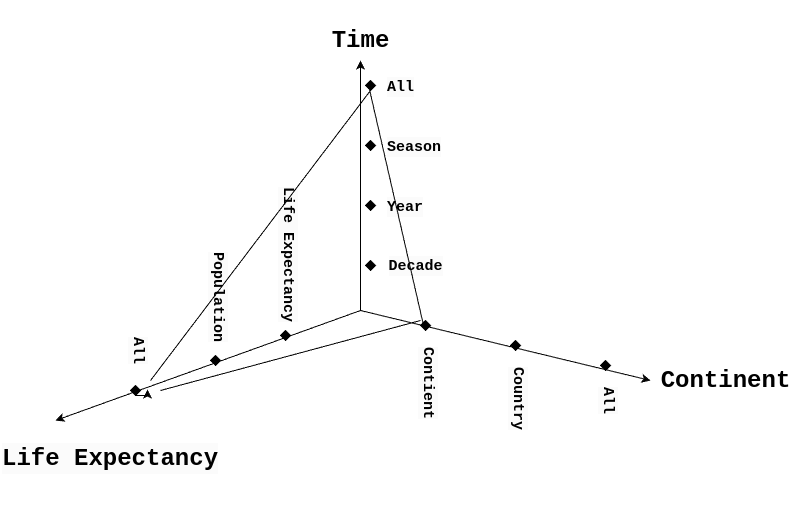

The diagram above was exported from draw.io. Its source (the exported page's mxGraphModel, read from the mxfile embedded in the PNG):
<mxGraphModel dx="1434" dy="652" grid="1" gridSize="10" guides="1" tooltips="1" connect="1" arrows="1" fold="1" page="1" pageScale="1" pageWidth="850" pageHeight="1100" math="0" shadow="0">
  <root>
    <mxCell id="0" />
    <mxCell id="1" parent="0" />
    <mxCell id="ajrsLoa2LUbQYtmKuHAF-1" value="" style="endArrow=classic;html=1;rounded=0;" parent="1" edge="1">
      <mxGeometry width="50" height="50" relative="1" as="geometry">
        <mxPoint x="400" y="360" as="sourcePoint" />
        <mxPoint x="400" y="110" as="targetPoint" />
      </mxGeometry>
    </mxCell>
    <mxCell id="ajrsLoa2LUbQYtmKuHAF-2" value="" style="endArrow=classic;html=1;rounded=0;" parent="1" edge="1">
      <mxGeometry width="50" height="50" relative="1" as="geometry">
        <mxPoint x="400" y="360" as="sourcePoint" />
        <mxPoint x="690" y="430" as="targetPoint" />
      </mxGeometry>
    </mxCell>
    <mxCell id="ajrsLoa2LUbQYtmKuHAF-3" value="" style="endArrow=classic;html=1;rounded=0;entryX=0.25;entryY=0;entryDx=0;entryDy=0;" parent="1" target="ajrsLoa2LUbQYtmKuHAF-7" edge="1">
      <mxGeometry width="50" height="50" relative="1" as="geometry">
        <mxPoint x="400" y="360" as="sourcePoint" />
        <mxPoint x="170" y="450" as="targetPoint" />
      </mxGeometry>
    </mxCell>
    <mxCell id="ajrsLoa2LUbQYtmKuHAF-4" value="&lt;h1&gt;&lt;font face=&quot;Courier New&quot;&gt;Time&lt;/font&gt;&lt;/h1&gt;" style="text;html=1;align=center;verticalAlign=middle;resizable=0;points=[];autosize=1;strokeColor=none;fillColor=none;" parent="1" vertex="1">
      <mxGeometry x="360" y="50" width="80" height="80" as="geometry" />
    </mxCell>
    <mxCell id="ajrsLoa2LUbQYtmKuHAF-6" value="&lt;h1&gt;&lt;font face=&quot;Courier New&quot;&gt;Continent&lt;/font&gt;&lt;/h1&gt;" style="text;html=1;align=center;verticalAlign=middle;resizable=0;points=[];autosize=1;strokeColor=none;fillColor=none;" parent="1" vertex="1">
      <mxGeometry x="690" y="390" width="150" height="80" as="geometry" />
    </mxCell>
    <mxCell id="ajrsLoa2LUbQYtmKuHAF-7" value="&lt;h1 style=&quot;color: rgb(0, 0, 0); font-family: Helvetica; font-style: normal; font-variant-ligatures: normal; font-variant-caps: normal; letter-spacing: normal; orphans: 2; text-align: center; text-indent: 0px; text-transform: none; widows: 2; word-spacing: 0px; -webkit-text-stroke-width: 0px; white-space: nowrap; background-color: rgb(251, 251, 251); text-decoration-thickness: initial; text-decoration-style: initial; text-decoration-color: initial;&quot;&gt;&lt;font face=&quot;Courier New&quot;&gt;Life Expectancy&lt;/font&gt;&lt;/h1&gt;" style="text;whiteSpace=wrap;html=1;" parent="1" vertex="1">
      <mxGeometry x="40" y="470" width="220" height="90" as="geometry" />
    </mxCell>
    <mxCell id="ajrsLoa2LUbQYtmKuHAF-8" value="&lt;h1 style=&quot;color: rgb(0, 0, 0); font-family: Helvetica; font-style: normal; font-variant-ligatures: normal; font-variant-caps: normal; letter-spacing: normal; orphans: 2; text-align: center; text-indent: 0px; text-transform: none; widows: 2; word-spacing: 0px; -webkit-text-stroke-width: 0px; white-space: nowrap; background-color: rgb(251, 251, 251); text-decoration-thickness: initial; text-decoration-style: initial; text-decoration-color: initial; font-size: 15px;&quot;&gt;&lt;font style=&quot;font-size: 15px;&quot; face=&quot;Courier New&quot;&gt;Decade&lt;/font&gt;&lt;/h1&gt;" style="text;html=1;align=center;verticalAlign=middle;resizable=0;points=[];autosize=1;strokeColor=none;fillColor=none;fontSize=15;" parent="1" vertex="1">
      <mxGeometry x="415" y="290" width="80" height="50" as="geometry" />
    </mxCell>
    <mxCell id="ajrsLoa2LUbQYtmKuHAF-10" value="&lt;h1 style=&quot;color: rgb(0, 0, 0); font-style: normal; font-variant-ligatures: normal; font-variant-caps: normal; letter-spacing: normal; orphans: 2; text-align: center; text-indent: 0px; text-transform: none; widows: 2; word-spacing: 0px; -webkit-text-stroke-width: 0px; white-space: nowrap; background-color: rgb(251, 251, 251); text-decoration-thickness: initial; text-decoration-style: initial; text-decoration-color: initial; font-size: 15px;&quot;&gt;&lt;font face=&quot;Courier New&quot;&gt;Year&lt;/font&gt;&lt;/h1&gt;" style="text;whiteSpace=wrap;html=1;" parent="1" vertex="1">
      <mxGeometry x="425" y="230" width="90" height="60" as="geometry" />
    </mxCell>
    <mxCell id="ajrsLoa2LUbQYtmKuHAF-24" value="" style="rhombus;whiteSpace=wrap;html=1;gradientColor=none;fillColor=#000000;" parent="1" vertex="1">
      <mxGeometry x="405" y="250" width="10" height="10" as="geometry" />
    </mxCell>
    <mxCell id="ajrsLoa2LUbQYtmKuHAF-25" value="" style="rhombus;whiteSpace=wrap;html=1;gradientColor=none;fillColor=#000000;" parent="1" vertex="1">
      <mxGeometry x="405" y="310" width="10" height="10" as="geometry" />
    </mxCell>
    <mxCell id="ajrsLoa2LUbQYtmKuHAF-27" value="" style="group" parent="1" vertex="1" connectable="0">
      <mxGeometry x="405" y="170" width="110" height="60" as="geometry" />
    </mxCell>
    <mxCell id="ajrsLoa2LUbQYtmKuHAF-11" value="&lt;h1 style=&quot;color: rgb(0, 0, 0); font-family: Helvetica; font-style: normal; font-variant-ligatures: normal; font-variant-caps: normal; letter-spacing: normal; orphans: 2; text-align: center; text-indent: 0px; text-transform: none; widows: 2; word-spacing: 0px; -webkit-text-stroke-width: 0px; white-space: nowrap; background-color: rgb(251, 251, 251); text-decoration-thickness: initial; text-decoration-style: initial; text-decoration-color: initial; font-size: 15px;&quot;&gt;&lt;font face=&quot;Courier New&quot; style=&quot;font-size: 15px;&quot;&gt;Season&lt;/font&gt;&lt;/h1&gt;" style="text;whiteSpace=wrap;html=1;" parent="ajrsLoa2LUbQYtmKuHAF-27" vertex="1">
      <mxGeometry x="20" width="90" height="60" as="geometry" />
    </mxCell>
    <mxCell id="ajrsLoa2LUbQYtmKuHAF-14" value="" style="rhombus;whiteSpace=wrap;html=1;gradientColor=none;fillColor=#000000;" parent="ajrsLoa2LUbQYtmKuHAF-27" vertex="1">
      <mxGeometry y="20" width="10" height="10" as="geometry" />
    </mxCell>
    <mxCell id="ajrsLoa2LUbQYtmKuHAF-35" value="" style="group" parent="1" vertex="1" connectable="0">
      <mxGeometry x="405" y="110" width="110" height="60" as="geometry" />
    </mxCell>
    <mxCell id="ajrsLoa2LUbQYtmKuHAF-36" value="&lt;h1 style=&quot;color: rgb(0, 0, 0); font-family: Helvetica; font-style: normal; font-variant-ligatures: normal; font-variant-caps: normal; letter-spacing: normal; orphans: 2; text-align: center; text-indent: 0px; text-transform: none; widows: 2; word-spacing: 0px; -webkit-text-stroke-width: 0px; white-space: nowrap; background-color: rgb(251, 251, 251); text-decoration-thickness: initial; text-decoration-style: initial; text-decoration-color: initial; font-size: 15px;&quot;&gt;&lt;font face=&quot;Courier New&quot; style=&quot;font-size: 15px;&quot;&gt;All&lt;/font&gt;&lt;/h1&gt;" style="text;whiteSpace=wrap;html=1;" parent="ajrsLoa2LUbQYtmKuHAF-35" vertex="1">
      <mxGeometry x="20" width="90" height="60" as="geometry" />
    </mxCell>
    <mxCell id="ajrsLoa2LUbQYtmKuHAF-37" value="" style="rhombus;whiteSpace=wrap;html=1;gradientColor=none;fillColor=#000000;" parent="ajrsLoa2LUbQYtmKuHAF-35" vertex="1">
      <mxGeometry y="20" width="10" height="10" as="geometry" />
    </mxCell>
    <mxCell id="ajrsLoa2LUbQYtmKuHAF-38" value="" style="group;rotation=90;" parent="1" vertex="1" connectable="0">
      <mxGeometry x="460" y="350" width="110" height="60" as="geometry" />
    </mxCell>
    <mxCell id="ajrsLoa2LUbQYtmKuHAF-40" value="" style="rhombus;whiteSpace=wrap;html=1;gradientColor=none;fillColor=#000000;" parent="ajrsLoa2LUbQYtmKuHAF-38" vertex="1">
      <mxGeometry y="20" width="10" height="10" as="geometry" />
    </mxCell>
    <mxCell id="ajrsLoa2LUbQYtmKuHAF-43" value="" style="group" parent="1" vertex="1" connectable="0">
      <mxGeometry x="550" y="370" width="110" height="60" as="geometry" />
    </mxCell>
    <mxCell id="ajrsLoa2LUbQYtmKuHAF-45" value="" style="rhombus;whiteSpace=wrap;html=1;gradientColor=none;fillColor=#000000;" parent="ajrsLoa2LUbQYtmKuHAF-43" vertex="1">
      <mxGeometry y="20" width="10" height="10" as="geometry" />
    </mxCell>
    <mxCell id="ajrsLoa2LUbQYtmKuHAF-46" value="" style="group" parent="1" vertex="1" connectable="0">
      <mxGeometry x="610" y="400" width="110" height="60" as="geometry" />
    </mxCell>
    <mxCell id="ajrsLoa2LUbQYtmKuHAF-47" value="&lt;h1 style=&quot;color: rgb(0, 0, 0); font-family: Helvetica; font-style: normal; font-variant-ligatures: normal; font-variant-caps: normal; letter-spacing: normal; orphans: 2; text-align: center; text-indent: 0px; text-transform: none; widows: 2; word-spacing: 0px; -webkit-text-stroke-width: 0px; white-space: nowrap; background-color: rgb(251, 251, 251); text-decoration-thickness: initial; text-decoration-style: initial; text-decoration-color: initial; font-size: 15px;&quot;&gt;&lt;font face=&quot;Courier New&quot; style=&quot;font-size: 15px;&quot;&gt;All&lt;/font&gt;&lt;/h1&gt;" style="text;whiteSpace=wrap;html=1;rotation=90;" parent="ajrsLoa2LUbQYtmKuHAF-46" vertex="1">
      <mxGeometry x="-10" y="50" width="90" height="60" as="geometry" />
    </mxCell>
    <mxCell id="ajrsLoa2LUbQYtmKuHAF-48" value="" style="rhombus;whiteSpace=wrap;html=1;gradientColor=none;fillColor=#000000;" parent="ajrsLoa2LUbQYtmKuHAF-46" vertex="1">
      <mxGeometry x="30" y="10" width="10" height="10" as="geometry" />
    </mxCell>
    <mxCell id="ajrsLoa2LUbQYtmKuHAF-39" value="&lt;h1 style=&quot;color: rgb(0, 0, 0); font-family: Helvetica; font-style: normal; font-variant-ligatures: normal; font-variant-caps: normal; letter-spacing: normal; orphans: 2; text-align: center; text-indent: 0px; text-transform: none; widows: 2; word-spacing: 0px; -webkit-text-stroke-width: 0px; white-space: nowrap; background-color: rgb(251, 251, 251); text-decoration-thickness: initial; text-decoration-style: initial; text-decoration-color: initial; font-size: 15px;&quot;&gt;&lt;font face=&quot;Courier New&quot; style=&quot;font-size: 15px;&quot;&gt;Contient&lt;/font&gt;&lt;/h1&gt;" style="text;whiteSpace=wrap;html=1;rotation=90;" parent="1" vertex="1">
      <mxGeometry x="420" y="410" width="90" height="60" as="geometry" />
    </mxCell>
    <mxCell id="ajrsLoa2LUbQYtmKuHAF-44" value="&lt;h1 style=&quot;color: rgb(0, 0, 0); font-family: Helvetica; font-style: normal; font-variant-ligatures: normal; font-variant-caps: normal; letter-spacing: normal; orphans: 2; text-align: center; text-indent: 0px; text-transform: none; widows: 2; word-spacing: 0px; -webkit-text-stroke-width: 0px; white-space: nowrap; background-color: rgb(251, 251, 251); text-decoration-thickness: initial; text-decoration-style: initial; text-decoration-color: initial; font-size: 15px;&quot;&gt;&lt;font face=&quot;Courier New&quot; style=&quot;font-size: 15px;&quot;&gt;Country&lt;/font&gt;&lt;/h1&gt;" style="text;whiteSpace=wrap;html=1;rotation=90;" parent="1" vertex="1">
      <mxGeometry x="510" y="430" width="90" height="60" as="geometry" />
    </mxCell>
    <mxCell id="ajrsLoa2LUbQYtmKuHAF-51" value="" style="group;rotation=90;" parent="1" vertex="1" connectable="0">
      <mxGeometry x="250" y="385" width="110" height="60" as="geometry" />
    </mxCell>
    <mxCell id="ajrsLoa2LUbQYtmKuHAF-52" value="" style="rhombus;whiteSpace=wrap;html=1;gradientColor=none;fillColor=#000000;" parent="ajrsLoa2LUbQYtmKuHAF-51" vertex="1">
      <mxGeometry y="20" width="10" height="10" as="geometry" />
    </mxCell>
    <mxCell id="ajrsLoa2LUbQYtmKuHAF-54" value="&lt;h1 style=&quot;color: rgb(0, 0, 0); font-family: Helvetica; font-style: normal; font-variant-ligatures: normal; font-variant-caps: normal; letter-spacing: normal; orphans: 2; text-align: center; text-indent: 0px; text-transform: none; widows: 2; word-spacing: 0px; -webkit-text-stroke-width: 0px; white-space: nowrap; background-color: rgb(251, 251, 251); text-decoration-thickness: initial; text-decoration-style: initial; text-decoration-color: initial; font-size: 15px;&quot;&gt;&lt;font face=&quot;Courier New&quot; style=&quot;font-size: 15px;&quot;&gt;Population&lt;/font&gt;&lt;/h1&gt;" style="text;whiteSpace=wrap;html=1;rotation=90;" parent="1" vertex="1">
      <mxGeometry x="210" y="315" width="90" height="60" as="geometry" />
    </mxCell>
    <mxCell id="ajrsLoa2LUbQYtmKuHAF-55" value="" style="rhombus;whiteSpace=wrap;html=1;gradientColor=none;fillColor=#000000;" parent="1" vertex="1">
      <mxGeometry x="320" y="380" width="10" height="10" as="geometry" />
    </mxCell>
    <mxCell id="ajrsLoa2LUbQYtmKuHAF-56" value="&lt;h1 style=&quot;color: rgb(0, 0, 0); font-family: Helvetica; font-style: normal; font-variant-ligatures: normal; font-variant-caps: normal; letter-spacing: normal; orphans: 2; text-align: center; text-indent: 0px; text-transform: none; widows: 2; word-spacing: 0px; -webkit-text-stroke-width: 0px; white-space: nowrap; background-color: rgb(251, 251, 251); text-decoration-thickness: initial; text-decoration-style: initial; text-decoration-color: initial; font-size: 15px;&quot;&gt;&lt;font face=&quot;Courier New&quot; style=&quot;font-size: 15px;&quot;&gt;Life Expectancy&lt;/font&gt;&lt;/h1&gt;" style="text;whiteSpace=wrap;html=1;rotation=90;" parent="1" vertex="1">
      <mxGeometry x="280" y="250" width="90" height="60" as="geometry" />
    </mxCell>
    <mxCell id="ajrsLoa2LUbQYtmKuHAF-57" value="" style="rhombus;whiteSpace=wrap;html=1;gradientColor=none;fillColor=#000000;" parent="1" vertex="1">
      <mxGeometry x="170" y="435" width="10" height="10" as="geometry" />
    </mxCell>
    <mxCell id="ajrsLoa2LUbQYtmKuHAF-58" value="&lt;h1 style=&quot;color: rgb(0, 0, 0); font-family: Helvetica; font-style: normal; font-variant-ligatures: normal; font-variant-caps: normal; letter-spacing: normal; orphans: 2; text-align: center; text-indent: 0px; text-transform: none; widows: 2; word-spacing: 0px; -webkit-text-stroke-width: 0px; white-space: nowrap; background-color: rgb(251, 251, 251); text-decoration-thickness: initial; text-decoration-style: initial; text-decoration-color: initial; font-size: 15px;&quot;&gt;&lt;font face=&quot;Courier New&quot; style=&quot;font-size: 15px;&quot;&gt;All&lt;/font&gt;&lt;/h1&gt;" style="text;whiteSpace=wrap;html=1;rotation=90;" parent="1" vertex="1">
      <mxGeometry x="130" y="400" width="90" height="60" as="geometry" />
    </mxCell>
    <mxCell id="UgfxWiXjHvH5vmeF-hRq-1" value="" style="endArrow=none;html=1;rounded=0;entryX=0;entryY=0;entryDx=0;entryDy=0;exitX=0;exitY=0;exitDx=0;exitDy=0;" edge="1" parent="1" source="ajrsLoa2LUbQYtmKuHAF-37" target="ajrsLoa2LUbQYtmKuHAF-40">
      <mxGeometry width="50" height="50" relative="1" as="geometry">
        <mxPoint x="400" y="360" as="sourcePoint" />
        <mxPoint x="450" y="310" as="targetPoint" />
      </mxGeometry>
    </mxCell>
    <mxCell id="UgfxWiXjHvH5vmeF-hRq-2" value="" style="endArrow=none;html=1;rounded=0;" edge="1" parent="1">
      <mxGeometry width="50" height="50" relative="1" as="geometry">
        <mxPoint x="410" y="140" as="sourcePoint" />
        <mxPoint x="190" y="430" as="targetPoint" />
      </mxGeometry>
    </mxCell>
    <mxCell id="UgfxWiXjHvH5vmeF-hRq-3" style="edgeStyle=orthogonalEdgeStyle;rounded=0;orthogonalLoop=1;jettySize=auto;html=1;exitX=0.5;exitY=1;exitDx=0;exitDy=0;entryX=1.7;entryY=0.4;entryDx=0;entryDy=0;entryPerimeter=0;" edge="1" parent="1" source="ajrsLoa2LUbQYtmKuHAF-57" target="ajrsLoa2LUbQYtmKuHAF-57">
      <mxGeometry relative="1" as="geometry" />
    </mxCell>
    <mxCell id="UgfxWiXjHvH5vmeF-hRq-4" value="" style="endArrow=none;html=1;rounded=0;" edge="1" parent="1">
      <mxGeometry width="50" height="50" relative="1" as="geometry">
        <mxPoint x="460" y="370" as="sourcePoint" />
        <mxPoint x="200" y="440" as="targetPoint" />
      </mxGeometry>
    </mxCell>
  </root>
</mxGraphModel>